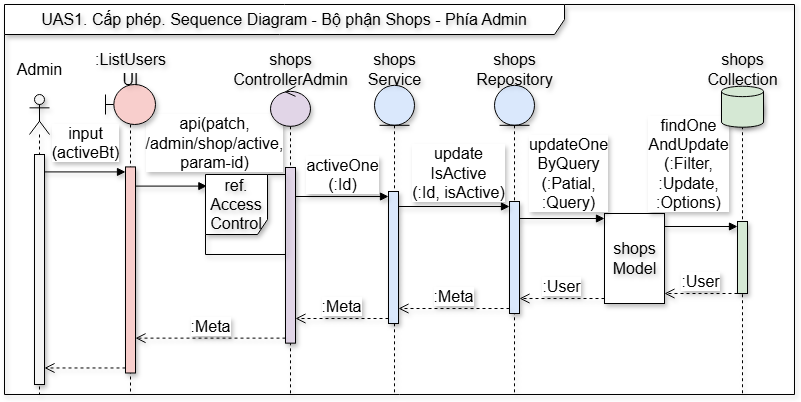

The diagram above was exported from draw.io. Its source (the exported page's mxGraphModel, read from the mxfile embedded in the PNG):
<mxGraphModel dx="1050" dy="522" grid="1" gridSize="10" guides="1" tooltips="1" connect="1" arrows="1" fold="1" page="1" pageScale="1" pageWidth="850" pageHeight="1100" math="0" shadow="0">
  <root>
    <mxCell id="bVvlul_tKI8UxwSYtybN-0" />
    <mxCell id="bVvlul_tKI8UxwSYtybN-1" parent="bVvlul_tKI8UxwSYtybN-0" />
    <mxCell id="4PhpJAeQBp1Y-qulDxD--45" value="api(patch,&lt;br&gt;/admin/shop/active,&lt;br&gt;param-id)" style="html=1;verticalAlign=bottom;endArrow=block;curved=0;rounded=0;fontSize=16;entryX=0.017;entryY=0.145;entryDx=0;entryDy=0;entryPerimeter=0;shadow=1;textShadow=1;" parent="bVvlul_tKI8UxwSYtybN-1" source="4PhpJAeQBp1Y-qulDxD--40" target="4PhpJAeQBp1Y-qulDxD--77" edge="1">
      <mxGeometry x="1" y="14" relative="1" as="geometry">
        <mxPoint x="110" y="1051" as="sourcePoint" />
        <mxPoint x="210" y="1051" as="targetPoint" />
        <mxPoint x="8" y="2" as="offset" />
      </mxGeometry>
    </mxCell>
    <mxCell id="vaeexmbD8dgB56AXs93_-3" value="UAS1. Cấp phép. Sequence Diagram - Bộ phận Shops - Phía Admin" style="shape=umlFrame;whiteSpace=wrap;html=1;pointerEvents=0;width=560;height=30;fontSize=16;gradientColor=none;swimlaneFillColor=none;shadow=1;textShadow=1;" parent="bVvlul_tKI8UxwSYtybN-1" vertex="1">
      <mxGeometry x="10" y="870" width="790" height="390" as="geometry" />
    </mxCell>
    <mxCell id="4PhpJAeQBp1Y-qulDxD--15" value="" style="group;fontSize=16;shadow=1;textShadow=1;" parent="bVvlul_tKI8UxwSYtybN-1" connectable="0" vertex="1">
      <mxGeometry x="340" y="920" width="120" height="339" as="geometry" />
    </mxCell>
    <mxCell id="4PhpJAeQBp1Y-qulDxD--16" value="" style="shape=umlLifeline;perimeter=lifelinePerimeter;whiteSpace=wrap;html=1;container=1;dropTarget=0;collapsible=0;recursiveResize=0;outlineConnect=0;portConstraint=eastwest;newEdgeStyle={&quot;curved&quot;:0,&quot;rounded&quot;:0};participant=umlEntity;fillColor=#dae8fc;strokeColor=#000000;fontSize=16;shadow=1;textShadow=1;" parent="4PhpJAeQBp1Y-qulDxD--15" vertex="1">
      <mxGeometry x="40" y="30.818181818181817" width="40" height="308.18181818181813" as="geometry" />
    </mxCell>
    <mxCell id="4PhpJAeQBp1Y-qulDxD--17" value="&lt;span style=&quot;font-size: 16px; text-wrap-mode: wrap;&quot;&gt;shops&lt;br&gt;Service&lt;/span&gt;" style="text;html=1;align=center;verticalAlign=middle;resizable=0;points=[];autosize=1;strokeColor=none;fillColor=none;fontSize=16;shadow=1;textShadow=1;" parent="4PhpJAeQBp1Y-qulDxD--15" vertex="1">
      <mxGeometry x="20" y="-10.272727272727272" width="80" height="50" as="geometry" />
    </mxCell>
    <mxCell id="4PhpJAeQBp1Y-qulDxD--19" value="" style="group;fontSize=16;shadow=1;textShadow=1;" parent="bVvlul_tKI8UxwSYtybN-1" connectable="0" vertex="1">
      <mxGeometry x="206" y="920" width="180" height="340" as="geometry" />
    </mxCell>
    <mxCell id="4PhpJAeQBp1Y-qulDxD--4" value="" style="shape=umlLifeline;perimeter=lifelinePerimeter;whiteSpace=wrap;html=1;container=1;dropTarget=0;collapsible=0;recursiveResize=0;outlineConnect=0;portConstraint=eastwest;newEdgeStyle={&quot;curved&quot;:0,&quot;rounded&quot;:0};participant=umlControl;fillColor=#e1d5e7;strokeColor=#000000;fontSize=16;shadow=1;textShadow=1;" parent="4PhpJAeQBp1Y-qulDxD--19" vertex="1">
      <mxGeometry x="70" y="31.842900302114806" width="40" height="308.1570996978852" as="geometry" />
    </mxCell>
    <mxCell id="4PhpJAeQBp1Y-qulDxD--44" value="" style="html=1;points=[[0,0,0,0,5],[0,1,0,0,-5],[1,0,0,0,5],[1,1,0,0,-5]];perimeter=orthogonalPerimeter;outlineConnect=0;targetShapes=umlLifeline;portConstraint=eastwest;newEdgeStyle={&quot;curved&quot;:0,&quot;rounded&quot;:0};fontSize=16;shadow=1;fillColor=#e1d5e7;strokeColor=#000000;textShadow=1;" parent="4PhpJAeQBp1Y-qulDxD--4" vertex="1">
      <mxGeometry x="15" y="81.14803625377644" width="10" height="175.64954682779458" as="geometry" />
    </mxCell>
    <mxCell id="4PhpJAeQBp1Y-qulDxD--8" value="&lt;span style=&quot;font-size: 16px; text-wrap-mode: wrap;&quot;&gt;shops&lt;br&gt;Controller&lt;/span&gt;&lt;span style=&quot;font-size: 16px; text-wrap-mode: wrap;&quot;&gt;Admin&lt;/span&gt;" style="text;html=1;align=center;verticalAlign=middle;resizable=0;points=[];autosize=1;strokeColor=none;fillColor=none;fontSize=16;shadow=1;textShadow=1;" parent="4PhpJAeQBp1Y-qulDxD--19" vertex="1">
      <mxGeometry x="20" y="-10.27190332326284" width="140" height="50" as="geometry" />
    </mxCell>
    <mxCell id="4PhpJAeQBp1Y-qulDxD--77" value="&lt;font style=&quot;font-size: 16px;&quot;&gt;ref. &lt;br style=&quot;font-size: 16px;&quot;&gt;Access&lt;br style=&quot;font-size: 16px;&quot;&gt;Control&lt;/font&gt;" style="shape=umlFrame;whiteSpace=wrap;html=1;pointerEvents=0;width=62;height=60;fontSize=16;gradientColor=none;swimlaneFillColor=none;shadow=1;textShadow=1;" parent="4PhpJAeQBp1Y-qulDxD--19" vertex="1">
      <mxGeometry x="5" y="120" width="80" height="80" as="geometry" />
    </mxCell>
    <mxCell id="4PhpJAeQBp1Y-qulDxD--20" value="" style="group;fontSize=16;shadow=1;textShadow=1;" parent="bVvlul_tKI8UxwSYtybN-1" connectable="0" vertex="1">
      <mxGeometry x="460" y="920" width="120" height="339" as="geometry" />
    </mxCell>
    <mxCell id="4PhpJAeQBp1Y-qulDxD--21" value="" style="shape=umlLifeline;perimeter=lifelinePerimeter;whiteSpace=wrap;html=1;container=1;dropTarget=0;collapsible=0;recursiveResize=0;outlineConnect=0;portConstraint=eastwest;newEdgeStyle={&quot;curved&quot;:0,&quot;rounded&quot;:0};participant=umlEntity;fillColor=#dae8fc;strokeColor=#000000;fontSize=16;shadow=1;textShadow=1;" parent="4PhpJAeQBp1Y-qulDxD--20" vertex="1">
      <mxGeometry x="40" y="30.818181818181813" width="40" height="308.18181818181813" as="geometry" />
    </mxCell>
    <mxCell id="4PhpJAeQBp1Y-qulDxD--22" value="&lt;span style=&quot;font-size: 16px; text-wrap-mode: wrap;&quot;&gt;shops&lt;br&gt;Repository&lt;/span&gt;" style="text;html=1;align=center;verticalAlign=middle;resizable=0;points=[];autosize=1;strokeColor=none;fillColor=none;fontSize=16;shadow=1;textShadow=1;" parent="4PhpJAeQBp1Y-qulDxD--20" vertex="1">
      <mxGeometry x="10" y="-10.272727272727272" width="100" height="50" as="geometry" />
    </mxCell>
    <mxCell id="4PhpJAeQBp1Y-qulDxD--50" value="" style="html=1;points=[[0,0,0,0,5],[0,1,0,0,-5],[1,0,0,0,5],[1,1,0,0,-5]];perimeter=orthogonalPerimeter;outlineConnect=0;targetShapes=umlLifeline;portConstraint=eastwest;newEdgeStyle={&quot;curved&quot;:0,&quot;rounded&quot;:0};fontSize=16;shadow=1;fillColor=#dae8fc;strokeColor=#000000;textShadow=1;" parent="bVvlul_tKI8UxwSYtybN-1" vertex="1">
      <mxGeometry x="394" y="1057" width="10" height="132" as="geometry" />
    </mxCell>
    <mxCell id="4PhpJAeQBp1Y-qulDxD--51" value="activeOne&lt;br&gt;(:Id)" style="html=1;verticalAlign=bottom;endArrow=block;curved=0;rounded=0;entryX=0;entryY=0;entryDx=0;entryDy=5;fontSize=16;shadow=1;textShadow=1;" parent="bVvlul_tKI8UxwSYtybN-1" source="4PhpJAeQBp1Y-qulDxD--44" target="4PhpJAeQBp1Y-qulDxD--50" edge="1">
      <mxGeometry relative="1" as="geometry">
        <mxPoint x="314" y="1062" as="sourcePoint" />
      </mxGeometry>
    </mxCell>
    <mxCell id="4PhpJAeQBp1Y-qulDxD--52" value=":Meta" style="html=1;verticalAlign=bottom;endArrow=open;dashed=1;endSize=8;curved=0;rounded=0;exitX=0;exitY=1;exitDx=0;exitDy=-5;fontSize=16;shadow=1;textShadow=1;" parent="bVvlul_tKI8UxwSYtybN-1" source="4PhpJAeQBp1Y-qulDxD--50" target="4PhpJAeQBp1Y-qulDxD--44" edge="1">
      <mxGeometry relative="1" as="geometry">
        <mxPoint x="314" y="1184" as="targetPoint" />
      </mxGeometry>
    </mxCell>
    <mxCell id="4PhpJAeQBp1Y-qulDxD--53" value="" style="html=1;points=[[0,0,0,0,5],[0,1,0,0,-5],[1,0,0,0,5],[1,1,0,0,-5]];perimeter=orthogonalPerimeter;outlineConnect=0;targetShapes=umlLifeline;portConstraint=eastwest;newEdgeStyle={&quot;curved&quot;:0,&quot;rounded&quot;:0};fontSize=16;shadow=1;strokeColor=#000000;fillColor=#dae8fc;textShadow=1;" parent="bVvlul_tKI8UxwSYtybN-1" vertex="1">
      <mxGeometry x="515" y="1067" width="10" height="112" as="geometry" />
    </mxCell>
    <mxCell id="4PhpJAeQBp1Y-qulDxD--54" value="update&lt;br&gt;IsActive&lt;br&gt;(:Id, isActive)" style="html=1;verticalAlign=bottom;endArrow=block;curved=0;rounded=0;entryX=0;entryY=0;entryDx=0;entryDy=5;fontSize=16;shadow=1;textShadow=1;" parent="bVvlul_tKI8UxwSYtybN-1" source="4PhpJAeQBp1Y-qulDxD--50" target="4PhpJAeQBp1Y-qulDxD--53" edge="1">
      <mxGeometry x="0.0811" y="2" relative="1" as="geometry">
        <mxPoint x="445" y="1072" as="sourcePoint" />
        <mxPoint as="offset" />
      </mxGeometry>
    </mxCell>
    <mxCell id="4PhpJAeQBp1Y-qulDxD--55" value=":Meta" style="html=1;verticalAlign=bottom;endArrow=open;dashed=1;endSize=8;curved=0;rounded=0;exitX=0;exitY=1;exitDx=0;exitDy=-5;fontSize=16;shadow=1;textShadow=1;" parent="bVvlul_tKI8UxwSYtybN-1" source="4PhpJAeQBp1Y-qulDxD--53" target="4PhpJAeQBp1Y-qulDxD--50" edge="1">
      <mxGeometry relative="1" as="geometry">
        <mxPoint x="445" y="1142" as="targetPoint" />
      </mxGeometry>
    </mxCell>
    <mxCell id="4PhpJAeQBp1Y-qulDxD--56" value="&lt;span style=&quot;font-size: 16px; text-wrap-mode: wrap;&quot;&gt;shops&lt;br style=&quot;font-size: 16px;&quot;&gt;Model&lt;/span&gt;" style="html=1;points=[[0,0,0,0,5],[0,1,0,0,-5],[1,0,0,0,5],[1,1,0,0,-5]];perimeter=orthogonalPerimeter;outlineConnect=0;targetShapes=umlLifeline;portConstraint=eastwest;newEdgeStyle={&quot;curved&quot;:0,&quot;rounded&quot;:0};fontSize=16;shadow=1;textShadow=1;" parent="bVvlul_tKI8UxwSYtybN-1" vertex="1">
      <mxGeometry x="610" y="1079" width="60" height="90" as="geometry" />
    </mxCell>
    <mxCell id="4PhpJAeQBp1Y-qulDxD--57" value="updateOne&lt;br&gt;ByQuery&lt;br&gt;(:Patial, &lt;br&gt;:Query)" style="html=1;verticalAlign=bottom;endArrow=block;curved=0;rounded=0;entryX=0;entryY=0;entryDx=0;entryDy=5;fontSize=16;shadow=1;textShadow=1;" parent="bVvlul_tKI8UxwSYtybN-1" source="4PhpJAeQBp1Y-qulDxD--53" target="4PhpJAeQBp1Y-qulDxD--56" edge="1">
      <mxGeometry x="0.1529" y="4" relative="1" as="geometry">
        <mxPoint x="550" y="1084" as="sourcePoint" />
        <mxPoint as="offset" />
      </mxGeometry>
    </mxCell>
    <mxCell id="4PhpJAeQBp1Y-qulDxD--58" value=":User" style="html=1;verticalAlign=bottom;endArrow=open;dashed=1;endSize=8;curved=0;rounded=0;exitX=0;exitY=1;exitDx=0;exitDy=-5;fontSize=16;shadow=1;textShadow=1;" parent="bVvlul_tKI8UxwSYtybN-1" source="4PhpJAeQBp1Y-qulDxD--56" target="4PhpJAeQBp1Y-qulDxD--53" edge="1">
      <mxGeometry relative="1" as="geometry">
        <mxPoint x="560" y="1124" as="targetPoint" />
      </mxGeometry>
    </mxCell>
    <mxCell id="4PhpJAeQBp1Y-qulDxD--60" value="findOne&lt;br&gt;AndUpdate&lt;br&gt;(:Filter,&lt;br&gt;:Update,&lt;br&gt;:Options)" style="html=1;verticalAlign=bottom;endArrow=block;curved=0;rounded=0;entryX=0;entryY=0;entryDx=0;entryDy=5;fontSize=16;shadow=1;textShadow=1;" parent="bVvlul_tKI8UxwSYtybN-1" source="4PhpJAeQBp1Y-qulDxD--56" target="4PhpJAeQBp1Y-qulDxD--59" edge="1">
      <mxGeometry x="-0.3425" y="12" relative="1" as="geometry">
        <mxPoint x="685" y="1093" as="sourcePoint" />
        <mxPoint as="offset" />
      </mxGeometry>
    </mxCell>
    <mxCell id="4PhpJAeQBp1Y-qulDxD--61" value=":User" style="html=1;verticalAlign=bottom;endArrow=open;dashed=1;endSize=8;curved=0;rounded=0;fontSize=16;shadow=1;textShadow=1;" parent="bVvlul_tKI8UxwSYtybN-1" source="4PhpJAeQBp1Y-qulDxD--59" edge="1">
      <mxGeometry relative="1" as="geometry">
        <mxPoint x="670" y="1159" as="targetPoint" />
      </mxGeometry>
    </mxCell>
    <mxCell id="4PhpJAeQBp1Y-qulDxD--41" value="input&lt;br&gt;(activeBt)" style="html=1;verticalAlign=bottom;endArrow=block;curved=0;rounded=0;entryX=0;entryY=0;entryDx=0;entryDy=5;fontSize=16;shadow=1;textShadow=1;" parent="bVvlul_tKI8UxwSYtybN-1" source="4PhpJAeQBp1Y-qulDxD--69" target="4PhpJAeQBp1Y-qulDxD--40" edge="1">
      <mxGeometry x="0.052" y="7" relative="1" as="geometry">
        <mxPoint x="38" y="1034.1388888888887" as="sourcePoint" />
        <mxPoint x="1" as="offset" />
      </mxGeometry>
    </mxCell>
    <mxCell id="4PhpJAeQBp1Y-qulDxD--75" value="" style="html=1;verticalAlign=bottom;endArrow=open;dashed=1;endSize=8;curved=0;rounded=0;exitX=0;exitY=1;exitDx=0;exitDy=-5;fontSize=16;exitPerimeter=0;shadow=1;textShadow=1;" parent="bVvlul_tKI8UxwSYtybN-1" source="4PhpJAeQBp1Y-qulDxD--40" edge="1" target="4PhpJAeQBp1Y-qulDxD--72">
      <mxGeometry relative="1" as="geometry">
        <mxPoint x="41" y="1233" as="targetPoint" />
        <mxPoint x="126" y="1210" as="sourcePoint" />
      </mxGeometry>
    </mxCell>
    <mxCell id="4PhpJAeQBp1Y-qulDxD--76" value="" style="group;shadow=1;textShadow=1;" parent="bVvlul_tKI8UxwSYtybN-1" connectable="0" vertex="1">
      <mxGeometry x="91" y="909.6969696969697" width="90" height="350.30303030303025" as="geometry" />
    </mxCell>
    <mxCell id="Y4rmQVR1jtaruqQxlYPf-1" value="" style="shape=umlLifeline;perimeter=lifelinePerimeter;whiteSpace=wrap;html=1;container=1;dropTarget=0;collapsible=0;recursiveResize=0;outlineConnect=0;portConstraint=eastwest;newEdgeStyle={&quot;curved&quot;:0,&quot;rounded&quot;:0};participant=umlBoundary;fillStyle=auto;rounded=0;glass=0;shadow=1;fillColor=#f8cecc;strokeColor=#000000;fontSize=16;textShadow=1;" parent="4PhpJAeQBp1Y-qulDxD--76" vertex="1">
      <mxGeometry x="20" y="40.303030303030255" width="50" height="310" as="geometry" />
    </mxCell>
    <mxCell id="4PhpJAeQBp1Y-qulDxD--40" value="" style="html=1;points=[[0,0,0,0,5],[0,1,0,0,-5],[1,0,0,0,5],[1,1,0,0,-5]];perimeter=orthogonalPerimeter;outlineConnect=0;targetShapes=umlLifeline;portConstraint=eastwest;newEdgeStyle={&quot;curved&quot;:0,&quot;rounded&quot;:0};fontSize=16;shadow=1;fillColor=#f8cecc;strokeColor=#000000;textShadow=1;" parent="Y4rmQVR1jtaruqQxlYPf-1" vertex="1">
      <mxGeometry x="20" y="82.42424242424242" width="10" height="206.06060606060606" as="geometry" />
    </mxCell>
    <mxCell id="Y4rmQVR1jtaruqQxlYPf-6" value="&lt;span style=&quot;font-size: 16px; text-wrap-mode: wrap;&quot;&gt;:ListUsers&lt;br&gt;UI&lt;/span&gt;" style="text;html=1;align=center;verticalAlign=middle;resizable=0;points=[];autosize=1;strokeColor=none;fillColor=none;fontSize=16;shadow=1;textShadow=1;" parent="4PhpJAeQBp1Y-qulDxD--76" vertex="1">
      <mxGeometry width="90" height="50" as="geometry" />
    </mxCell>
    <mxCell id="4PhpJAeQBp1Y-qulDxD--46" value=":Meta" style="html=1;verticalAlign=bottom;endArrow=open;dashed=1;endSize=8;curved=0;rounded=0;exitX=0;exitY=1;exitDx=0;exitDy=-5;fontSize=16;shadow=1;textShadow=1;" parent="bVvlul_tKI8UxwSYtybN-1" source="4PhpJAeQBp1Y-qulDxD--44" target="4PhpJAeQBp1Y-qulDxD--40" edge="1">
      <mxGeometry relative="1" as="geometry">
        <mxPoint x="168" y="1203.5045317220545" as="targetPoint" />
      </mxGeometry>
    </mxCell>
    <mxCell id="4TtvaSTFsl9spcitBBMF-1" value="" style="group" vertex="1" connectable="0" parent="bVvlul_tKI8UxwSYtybN-1">
      <mxGeometry x="10" y="920" width="70" height="340" as="geometry" />
    </mxCell>
    <mxCell id="4PhpJAeQBp1Y-qulDxD--69" value="" style="shape=umlLifeline;perimeter=lifelinePerimeter;whiteSpace=wrap;html=1;container=1;dropTarget=0;collapsible=0;recursiveResize=0;outlineConnect=0;portConstraint=eastwest;newEdgeStyle={&quot;curved&quot;:0,&quot;rounded&quot;:0};participant=umlActor;fillColor=#f5f5f5;fontColor=#333333;strokeColor=#000000;shadow=1;textShadow=1;" parent="4TtvaSTFsl9spcitBBMF-1" vertex="1">
      <mxGeometry x="25" y="40" width="20" height="300" as="geometry" />
    </mxCell>
    <mxCell id="4PhpJAeQBp1Y-qulDxD--72" value="" style="html=1;points=[[0,0,0,0,5],[0,1,0,0,-5],[1,0,0,0,5],[1,1,0,0,-5]];perimeter=orthogonalPerimeter;outlineConnect=0;targetShapes=umlLifeline;portConstraint=eastwest;newEdgeStyle={&quot;curved&quot;:0,&quot;rounded&quot;:0};shadow=1;fillColor=#f5f5f5;fontColor=#333333;strokeColor=#000000;textShadow=1;" parent="4PhpJAeQBp1Y-qulDxD--69" vertex="1">
      <mxGeometry x="5" y="60" width="10" height="230" as="geometry" />
    </mxCell>
    <mxCell id="4TtvaSTFsl9spcitBBMF-0" value="&lt;font style=&quot;font-size: 16px;&quot;&gt;Admin&lt;/font&gt;" style="text;html=1;align=center;verticalAlign=middle;resizable=0;points=[];autosize=1;strokeColor=none;fillColor=none;" vertex="1" parent="4TtvaSTFsl9spcitBBMF-1">
      <mxGeometry width="70" height="30" as="geometry" />
    </mxCell>
    <mxCell id="4PhpJAeQBp1Y-qulDxD--37" value="&lt;span style=&quot;font-size: 16px; text-wrap-mode: wrap;&quot;&gt;shops&lt;br&gt;Collection&lt;/span&gt;" style="text;html=1;align=center;verticalAlign=middle;resizable=0;points=[];autosize=1;strokeColor=none;fillColor=none;fontSize=16;shadow=1;textShadow=1;" parent="bVvlul_tKI8UxwSYtybN-1" vertex="1">
      <mxGeometry x="703" y="909.7583081570997" width="90" height="50" as="geometry" />
    </mxCell>
    <mxCell id="4PhpJAeQBp1Y-qulDxD--38" value="" style="group;fontSize=16;shadow=1;textShadow=1;" parent="bVvlul_tKI8UxwSYtybN-1" connectable="0" vertex="1">
      <mxGeometry x="727" y="951.749244712991" width="42" height="307.25075528700904" as="geometry" />
    </mxCell>
    <mxCell id="4PhpJAeQBp1Y-qulDxD--36" value="" style="shape=umlLifeline;perimeter=lifelinePerimeter;whiteSpace=wrap;html=1;container=1;dropTarget=0;collapsible=0;recursiveResize=0;outlineConnect=0;portConstraint=eastwest;newEdgeStyle={&quot;curved&quot;:0,&quot;rounded&quot;:0};participant=umlControl;fillColor=#e1d5e7;strokeColor=#000000;fontSize=16;shadow=1;textShadow=1;" parent="4PhpJAeQBp1Y-qulDxD--38" vertex="1">
      <mxGeometry x="1" width="40" height="307.25075528700904" as="geometry" />
    </mxCell>
    <mxCell id="4PhpJAeQBp1Y-qulDxD--29" value="" style="shape=cylinder3;whiteSpace=wrap;html=1;boundedLbl=1;backgroundOutline=1;size=5.199920654296875;fillColor=#d5e8d4;strokeColor=#000000;fontSize=16;shadow=1;textShadow=1;" parent="4PhpJAeQBp1Y-qulDxD--38" vertex="1">
      <mxGeometry width="42" height="40.9667673716012" as="geometry" />
    </mxCell>
    <mxCell id="4PhpJAeQBp1Y-qulDxD--59" value="" style="html=1;points=[[0,0,0,0,5],[0,1,0,0,-5],[1,0,0,0,5],[1,1,0,0,-5]];perimeter=orthogonalPerimeter;outlineConnect=0;targetShapes=umlLifeline;portConstraint=eastwest;newEdgeStyle={&quot;curved&quot;:0,&quot;rounded&quot;:0};fontSize=16;shadow=1;fillColor=#d5e8d4;strokeColor=#000000;textShadow=1;" parent="bVvlul_tKI8UxwSYtybN-1" vertex="1">
      <mxGeometry x="743" y="1087" width="10" height="72" as="geometry" />
    </mxCell>
  </root>
</mxGraphModel>